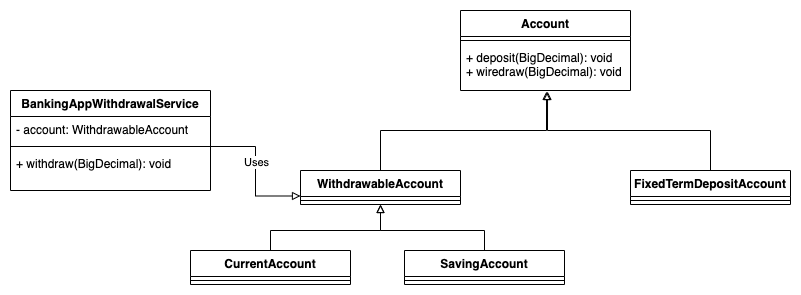

The diagram above was exported from draw.io. Its source (the exported page's mxGraphModel, read from the mxfile embedded in the PNG):
<mxGraphModel dx="1647" dy="899" grid="1" gridSize="10" guides="1" tooltips="1" connect="1" arrows="1" fold="1" page="1" pageScale="1" pageWidth="827" pageHeight="1169" math="0" shadow="0">
  <root>
    <mxCell id="l3srRS4NWGbAJBzW2ad8-0" />
    <mxCell id="l3srRS4NWGbAJBzW2ad8-1" parent="l3srRS4NWGbAJBzW2ad8-0" />
    <mxCell id="aN03kAMW-kU_oBtax8Vx-0" value="Account" style="swimlane;fontStyle=1;align=center;verticalAlign=top;childLayout=stackLayout;horizontal=1;startSize=26;horizontalStack=0;resizeParent=1;resizeParentMax=0;resizeLast=0;collapsible=1;marginBottom=0;" vertex="1" parent="l3srRS4NWGbAJBzW2ad8-1">
      <mxGeometry x="470" y="60" width="170" height="80" as="geometry" />
    </mxCell>
    <mxCell id="aN03kAMW-kU_oBtax8Vx-1" value="" style="line;strokeWidth=1;fillColor=none;align=left;verticalAlign=middle;spacingTop=-1;spacingLeft=3;spacingRight=3;rotatable=0;labelPosition=right;points=[];portConstraint=eastwest;" vertex="1" parent="aN03kAMW-kU_oBtax8Vx-0">
      <mxGeometry y="26" width="170" height="8" as="geometry" />
    </mxCell>
    <mxCell id="aN03kAMW-kU_oBtax8Vx-2" value="+ deposit(BigDecimal): void&#10;+ wiredraw(BigDecimal): void" style="text;strokeColor=none;fillColor=none;align=left;verticalAlign=top;spacingLeft=4;spacingRight=4;overflow=hidden;rotatable=0;points=[[0,0.5],[1,0.5]];portConstraint=eastwest;" vertex="1" parent="aN03kAMW-kU_oBtax8Vx-0">
      <mxGeometry y="34" width="170" height="46" as="geometry" />
    </mxCell>
    <mxCell id="aN03kAMW-kU_oBtax8Vx-3" style="edgeStyle=orthogonalEdgeStyle;rounded=0;orthogonalLoop=1;jettySize=auto;html=1;entryX=0.506;entryY=1.022;entryDx=0;entryDy=0;entryPerimeter=0;strokeColor=default;endArrow=block;endFill=0;" edge="1" parent="l3srRS4NWGbAJBzW2ad8-1" source="aN03kAMW-kU_oBtax8Vx-4" target="aN03kAMW-kU_oBtax8Vx-2">
      <mxGeometry relative="1" as="geometry" />
    </mxCell>
    <mxCell id="aN03kAMW-kU_oBtax8Vx-4" value="WithdrawableAccount" style="swimlane;fontStyle=1;align=center;verticalAlign=top;childLayout=stackLayout;horizontal=1;startSize=26;horizontalStack=0;resizeParent=1;resizeParentMax=0;resizeLast=0;collapsible=1;marginBottom=0;" vertex="1" parent="l3srRS4NWGbAJBzW2ad8-1">
      <mxGeometry x="310" y="220" width="160" height="34" as="geometry" />
    </mxCell>
    <mxCell id="aN03kAMW-kU_oBtax8Vx-5" value="" style="line;strokeWidth=1;fillColor=none;align=left;verticalAlign=middle;spacingTop=-1;spacingLeft=3;spacingRight=3;rotatable=0;labelPosition=right;points=[];portConstraint=eastwest;" vertex="1" parent="aN03kAMW-kU_oBtax8Vx-4">
      <mxGeometry y="26" width="160" height="8" as="geometry" />
    </mxCell>
    <mxCell id="aN03kAMW-kU_oBtax8Vx-6" style="edgeStyle=orthogonalEdgeStyle;rounded=0;orthogonalLoop=1;jettySize=auto;html=1;entryX=0.512;entryY=1.022;entryDx=0;entryDy=0;entryPerimeter=0;endArrow=block;endFill=0;strokeColor=default;" edge="1" parent="l3srRS4NWGbAJBzW2ad8-1" source="aN03kAMW-kU_oBtax8Vx-7" target="aN03kAMW-kU_oBtax8Vx-2">
      <mxGeometry relative="1" as="geometry" />
    </mxCell>
    <mxCell id="aN03kAMW-kU_oBtax8Vx-7" value="FixedTermDepositAccount" style="swimlane;fontStyle=1;align=center;verticalAlign=top;childLayout=stackLayout;horizontal=1;startSize=26;horizontalStack=0;resizeParent=1;resizeParentMax=0;resizeLast=0;collapsible=1;marginBottom=0;" vertex="1" parent="l3srRS4NWGbAJBzW2ad8-1">
      <mxGeometry x="640" y="220" width="160" height="34" as="geometry" />
    </mxCell>
    <mxCell id="aN03kAMW-kU_oBtax8Vx-8" value="" style="line;strokeWidth=1;fillColor=none;align=left;verticalAlign=middle;spacingTop=-1;spacingLeft=3;spacingRight=3;rotatable=0;labelPosition=right;points=[];portConstraint=eastwest;" vertex="1" parent="aN03kAMW-kU_oBtax8Vx-7">
      <mxGeometry y="26" width="160" height="8" as="geometry" />
    </mxCell>
    <mxCell id="aN03kAMW-kU_oBtax8Vx-9" value="BankingAppWithdrawalService" style="swimlane;fontStyle=1;align=center;verticalAlign=top;childLayout=stackLayout;horizontal=1;startSize=26;horizontalStack=0;resizeParent=1;resizeParentMax=0;resizeLast=0;collapsible=1;marginBottom=0;" vertex="1" parent="l3srRS4NWGbAJBzW2ad8-1">
      <mxGeometry x="20" y="140" width="200" height="100" as="geometry" />
    </mxCell>
    <mxCell id="aN03kAMW-kU_oBtax8Vx-10" value="- account: WithdrawableAccount" style="text;strokeColor=none;fillColor=none;align=left;verticalAlign=top;spacingLeft=4;spacingRight=4;overflow=hidden;rotatable=0;points=[[0,0.5],[1,0.5]];portConstraint=eastwest;" vertex="1" parent="aN03kAMW-kU_oBtax8Vx-9">
      <mxGeometry y="26" width="200" height="26" as="geometry" />
    </mxCell>
    <mxCell id="aN03kAMW-kU_oBtax8Vx-11" value="" style="line;strokeWidth=1;fillColor=none;align=left;verticalAlign=middle;spacingTop=-1;spacingLeft=3;spacingRight=3;rotatable=0;labelPosition=right;points=[];portConstraint=eastwest;" vertex="1" parent="aN03kAMW-kU_oBtax8Vx-9">
      <mxGeometry y="52" width="200" height="8" as="geometry" />
    </mxCell>
    <mxCell id="aN03kAMW-kU_oBtax8Vx-12" value="+ withdraw(BigDecimal): void" style="text;strokeColor=none;fillColor=none;align=left;verticalAlign=top;spacingLeft=4;spacingRight=4;overflow=hidden;rotatable=0;points=[[0,0.5],[1,0.5]];portConstraint=eastwest;" vertex="1" parent="aN03kAMW-kU_oBtax8Vx-9">
      <mxGeometry y="60" width="200" height="40" as="geometry" />
    </mxCell>
    <mxCell id="aN03kAMW-kU_oBtax8Vx-13" style="edgeStyle=orthogonalEdgeStyle;rounded=0;orthogonalLoop=1;jettySize=auto;html=1;entryX=0;entryY=0.75;entryDx=0;entryDy=0;endArrow=block;endFill=0;strokeColor=default;" edge="1" parent="l3srRS4NWGbAJBzW2ad8-1" source="aN03kAMW-kU_oBtax8Vx-11" target="aN03kAMW-kU_oBtax8Vx-4">
      <mxGeometry relative="1" as="geometry" />
    </mxCell>
    <mxCell id="aN03kAMW-kU_oBtax8Vx-14" value="Uses" style="edgeLabel;html=1;align=center;verticalAlign=middle;resizable=0;points=[];" vertex="1" connectable="0" parent="aN03kAMW-kU_oBtax8Vx-13">
      <mxGeometry x="-0.1381" relative="1" as="geometry">
        <mxPoint as="offset" />
      </mxGeometry>
    </mxCell>
    <mxCell id="aN03kAMW-kU_oBtax8Vx-22" style="edgeStyle=orthogonalEdgeStyle;rounded=0;orthogonalLoop=1;jettySize=auto;html=1;endArrow=block;endFill=0;strokeColor=default;exitX=0.5;exitY=0;exitDx=0;exitDy=0;entryX=0.5;entryY=1;entryDx=0;entryDy=0;" edge="1" parent="l3srRS4NWGbAJBzW2ad8-1" source="aN03kAMW-kU_oBtax8Vx-16" target="aN03kAMW-kU_oBtax8Vx-4">
      <mxGeometry relative="1" as="geometry">
        <mxPoint x="390" y="260" as="targetPoint" />
        <Array as="points">
          <mxPoint x="280" y="280" />
          <mxPoint x="390" y="280" />
        </Array>
      </mxGeometry>
    </mxCell>
    <mxCell id="aN03kAMW-kU_oBtax8Vx-16" value="CurrentAccount" style="swimlane;fontStyle=1;align=center;verticalAlign=top;childLayout=stackLayout;horizontal=1;startSize=26;horizontalStack=0;resizeParent=1;resizeParentMax=0;resizeLast=0;collapsible=1;marginBottom=0;" vertex="1" parent="l3srRS4NWGbAJBzW2ad8-1">
      <mxGeometry x="200" y="300" width="160" height="34" as="geometry" />
    </mxCell>
    <mxCell id="aN03kAMW-kU_oBtax8Vx-18" value="" style="line;strokeWidth=1;fillColor=none;align=left;verticalAlign=middle;spacingTop=-1;spacingLeft=3;spacingRight=3;rotatable=0;labelPosition=right;points=[];portConstraint=eastwest;" vertex="1" parent="aN03kAMW-kU_oBtax8Vx-16">
      <mxGeometry y="26" width="160" height="8" as="geometry" />
    </mxCell>
    <mxCell id="aN03kAMW-kU_oBtax8Vx-23" style="edgeStyle=orthogonalEdgeStyle;rounded=0;orthogonalLoop=1;jettySize=auto;html=1;endArrow=block;endFill=0;strokeColor=default;entryX=0.5;entryY=1;entryDx=0;entryDy=0;" edge="1" parent="l3srRS4NWGbAJBzW2ad8-1" source="aN03kAMW-kU_oBtax8Vx-20" target="aN03kAMW-kU_oBtax8Vx-4">
      <mxGeometry relative="1" as="geometry">
        <mxPoint x="390" y="270" as="targetPoint" />
        <Array as="points">
          <mxPoint x="494" y="280" />
          <mxPoint x="390" y="280" />
        </Array>
      </mxGeometry>
    </mxCell>
    <mxCell id="aN03kAMW-kU_oBtax8Vx-20" value="SavingAccount" style="swimlane;fontStyle=1;align=center;verticalAlign=top;childLayout=stackLayout;horizontal=1;startSize=26;horizontalStack=0;resizeParent=1;resizeParentMax=0;resizeLast=0;collapsible=1;marginBottom=0;" vertex="1" parent="l3srRS4NWGbAJBzW2ad8-1">
      <mxGeometry x="414" y="300" width="160" height="34" as="geometry" />
    </mxCell>
    <mxCell id="aN03kAMW-kU_oBtax8Vx-21" value="" style="line;strokeWidth=1;fillColor=none;align=left;verticalAlign=middle;spacingTop=-1;spacingLeft=3;spacingRight=3;rotatable=0;labelPosition=right;points=[];portConstraint=eastwest;" vertex="1" parent="aN03kAMW-kU_oBtax8Vx-20">
      <mxGeometry y="26" width="160" height="8" as="geometry" />
    </mxCell>
  </root>
</mxGraphModel>